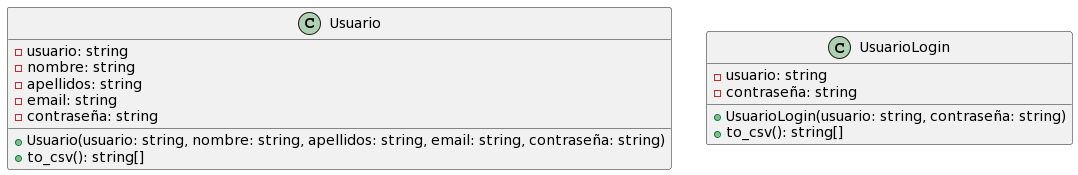

The diagram above was rendered by PlantUML. Its source (embedded in the PNG):
@startuml
class Usuario {
  -usuario: string
  -nombre: string
  -apellidos: string
  -email: string
  -contraseña: string
  +Usuario(usuario: string, nombre: string, apellidos: string, email: string, contraseña: string)
  +to_csv(): string[]
}

class UsuarioLogin {
  -usuario: string
  -contraseña: string
  +UsuarioLogin(usuario: string, contraseña: string)
  +to_csv(): string[]
}
@enduml